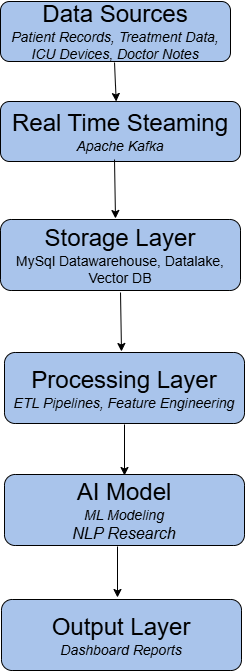

The diagram above was exported from draw.io. Its source (the exported page's mxGraphModel, read from the mxfile embedded in the PNG):
<mxGraphModel dx="1042" dy="562" grid="1" gridSize="10" guides="1" tooltips="1" connect="1" arrows="1" fold="1" page="1" pageScale="1" pageWidth="827" pageHeight="1169" math="0" shadow="0">
  <root>
    <mxCell id="0" />
    <mxCell id="1" parent="0" />
    <mxCell id="ekhSTSFWFWvLAhyH60cs-1" parent="1" style="rounded=1;whiteSpace=wrap;html=1;fillColor=light-dark(#A9C4EB,#99FFFF);" value="&lt;font style=&quot;font-size: 24px;&quot;&gt;Data Sources&lt;/font&gt;&lt;div&gt;&lt;i&gt;&lt;font style=&quot;font-size: 14px;&quot;&gt;Patient Records, Treatment Data, ICU Devices, Doctor Notes&lt;/font&gt;&lt;/i&gt;&lt;/div&gt;" vertex="1">
      <mxGeometry height="60" width="230" x="300" y="30" as="geometry" />
    </mxCell>
    <mxCell id="ekhSTSFWFWvLAhyH60cs-3" edge="1" parent="1" style="endArrow=classic;html=1;rounded=0;" value="">
      <mxGeometry height="50" relative="1" width="50" as="geometry">
        <mxPoint x="414" y="91" as="sourcePoint" />
        <mxPoint x="415.695652173913" y="130" as="targetPoint" />
      </mxGeometry>
    </mxCell>
    <mxCell id="ekhSTSFWFWvLAhyH60cs-4" parent="1" style="rounded=1;whiteSpace=wrap;html=1;fillColor=light-dark(#A9C4EB,#99FFFF);" value="&lt;font style=&quot;font-size: 24px;&quot;&gt;Real Time Steaming&lt;/font&gt;&lt;div&gt;&lt;font style=&quot;font-size: 14px;&quot;&gt;&lt;i&gt;Apache Kafka&lt;/i&gt;&lt;/font&gt;&lt;/div&gt;" vertex="1">
      <mxGeometry height="60" width="240" x="300" y="130" as="geometry" />
    </mxCell>
    <mxCell id="ekhSTSFWFWvLAhyH60cs-5" edge="1" parent="1" style="endArrow=classic;html=1;rounded=0;" value="">
      <mxGeometry height="50" relative="1" width="50" as="geometry">
        <mxPoint x="414" y="188" as="sourcePoint" />
        <mxPoint x="415" y="247" as="targetPoint" />
      </mxGeometry>
    </mxCell>
    <mxCell id="ekhSTSFWFWvLAhyH60cs-6" parent="1" style="rounded=1;whiteSpace=wrap;html=1;fillColor=#A9C4EB;" value="&lt;font style=&quot;font-size: 24px;&quot;&gt;Storage Layer&lt;/font&gt;&lt;div&gt;&lt;font style=&quot;font-size: 14px;&quot;&gt;MySql Datawarehouse, Datalake, Vector DB&lt;/font&gt;&lt;/div&gt;" vertex="1">
      <mxGeometry height="71" width="240" x="300" y="248" as="geometry" />
    </mxCell>
    <mxCell id="ekhSTSFWFWvLAhyH60cs-10" edge="1" parent="1" style="edgeStyle=orthogonalEdgeStyle;rounded=0;orthogonalLoop=1;jettySize=auto;html=1;" value="">
      <mxGeometry relative="1" as="geometry">
        <mxPoint x="424" y="453" as="sourcePoint" />
        <mxPoint x="424" y="504" as="targetPoint" />
      </mxGeometry>
    </mxCell>
    <mxCell id="ekhSTSFWFWvLAhyH60cs-7" parent="1" style="rounded=1;whiteSpace=wrap;html=1;fillColor=#A9C4EB;" value="&lt;font style=&quot;font-size: 24px;&quot;&gt;Processing Layer&lt;/font&gt;&lt;div&gt;&lt;font style=&quot;font-size: 14px;&quot;&gt;&lt;i&gt;ETL Pipelines, Feature Engineering&lt;/i&gt;&lt;/font&gt;&lt;/div&gt;" vertex="1">
      <mxGeometry height="71" width="240" x="304" y="381" as="geometry" />
    </mxCell>
    <mxCell id="ekhSTSFWFWvLAhyH60cs-8" edge="1" parent="1" style="endArrow=classic;html=1;rounded=0;" value="">
      <mxGeometry height="50" relative="1" width="50" as="geometry">
        <mxPoint x="420" y="321" as="sourcePoint" />
        <mxPoint x="421" y="380" as="targetPoint" />
      </mxGeometry>
    </mxCell>
    <mxCell id="ekhSTSFWFWvLAhyH60cs-9" parent="1" style="rounded=1;whiteSpace=wrap;html=1;fillColor=#A9C4EB;" value="&lt;font style=&quot;font-size: 24px;&quot;&gt;AI Model&lt;/font&gt;&lt;div&gt;&lt;font style=&quot;font-size: 14px;&quot;&gt;&lt;i&gt;ML Modeling&lt;/i&gt;&lt;/font&gt;&lt;/div&gt;&lt;div&gt;&lt;font size=&quot;3&quot;&gt;&lt;i&gt;NLP Research&lt;/i&gt;&lt;/font&gt;&lt;/div&gt;" vertex="1">
      <mxGeometry height="71" width="240" x="304" y="503" as="geometry" />
    </mxCell>
    <mxCell id="ekhSTSFWFWvLAhyH60cs-11" parent="1" style="rounded=1;whiteSpace=wrap;html=1;fillColor=#A9C4EB;" value="&lt;font style=&quot;font-size: 24px;&quot;&gt;Output Layer&lt;/font&gt;&lt;div&gt;&lt;font style=&quot;font-size: 14px;&quot;&gt;&lt;i&gt;Dashboard Reports&lt;/i&gt;&lt;/font&gt;&lt;/div&gt;" vertex="1">
      <mxGeometry height="71" width="240" x="301" y="628" as="geometry" />
    </mxCell>
    <mxCell id="ekhSTSFWFWvLAhyH60cs-12" edge="1" parent="1" style="edgeStyle=orthogonalEdgeStyle;rounded=0;orthogonalLoop=1;jettySize=auto;html=1;" value="">
      <mxGeometry relative="1" as="geometry">
        <mxPoint x="417" y="575" as="sourcePoint" />
        <mxPoint x="417" y="626" as="targetPoint" />
      </mxGeometry>
    </mxCell>
  </root>
</mxGraphModel>